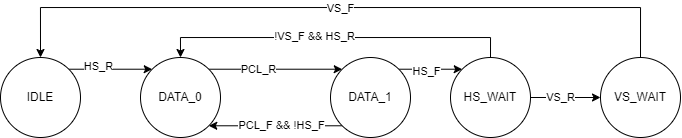

The diagram above was exported from draw.io. Its source (the exported page's mxGraphModel, read from the mxfile embedded in the PNG):
<mxGraphModel dx="757" dy="419" grid="1" gridSize="10" guides="1" tooltips="1" connect="1" arrows="1" fold="1" page="1" pageScale="1" pageWidth="1169" pageHeight="827" math="0" shadow="0">
  <root>
    <mxCell id="0" />
    <mxCell id="1" parent="0" />
    <mxCell id="H9Y2br9Bi2rUBMscj-yR-4" style="edgeStyle=orthogonalEdgeStyle;rounded=0;orthogonalLoop=1;jettySize=auto;html=1;exitX=1;exitY=0;exitDx=0;exitDy=0;entryX=0;entryY=0;entryDx=0;entryDy=0;" edge="1" parent="1" source="H9Y2br9Bi2rUBMscj-yR-1" target="H9Y2br9Bi2rUBMscj-yR-2">
      <mxGeometry relative="1" as="geometry" />
    </mxCell>
    <mxCell id="H9Y2br9Bi2rUBMscj-yR-6" value="HS_R" style="edgeLabel;html=1;align=center;verticalAlign=middle;resizable=0;points=[];" vertex="1" connectable="0" parent="H9Y2br9Bi2rUBMscj-yR-4">
      <mxGeometry x="-0.3079" y="3" relative="1" as="geometry">
        <mxPoint as="offset" />
      </mxGeometry>
    </mxCell>
    <mxCell id="H9Y2br9Bi2rUBMscj-yR-1" value="IDLE" style="ellipse;whiteSpace=wrap;html=1;aspect=fixed;" vertex="1" parent="1">
      <mxGeometry x="70" y="100" width="80" height="80" as="geometry" />
    </mxCell>
    <mxCell id="H9Y2br9Bi2rUBMscj-yR-7" style="edgeStyle=orthogonalEdgeStyle;rounded=0;orthogonalLoop=1;jettySize=auto;html=1;exitX=1;exitY=0;exitDx=0;exitDy=0;entryX=0;entryY=0;entryDx=0;entryDy=0;" edge="1" parent="1" source="H9Y2br9Bi2rUBMscj-yR-2" target="H9Y2br9Bi2rUBMscj-yR-3">
      <mxGeometry relative="1" as="geometry" />
    </mxCell>
    <mxCell id="H9Y2br9Bi2rUBMscj-yR-8" value="PCL_R" style="edgeLabel;html=1;align=center;verticalAlign=middle;resizable=0;points=[];" vertex="1" connectable="0" parent="H9Y2br9Bi2rUBMscj-yR-7">
      <mxGeometry x="-0.2548" relative="1" as="geometry">
        <mxPoint as="offset" />
      </mxGeometry>
    </mxCell>
    <mxCell id="H9Y2br9Bi2rUBMscj-yR-2" value="DATA_0" style="ellipse;whiteSpace=wrap;html=1;aspect=fixed;" vertex="1" parent="1">
      <mxGeometry x="210" y="100" width="80" height="80" as="geometry" />
    </mxCell>
    <mxCell id="H9Y2br9Bi2rUBMscj-yR-9" style="edgeStyle=orthogonalEdgeStyle;rounded=0;orthogonalLoop=1;jettySize=auto;html=1;exitX=0;exitY=1;exitDx=0;exitDy=0;entryX=1;entryY=1;entryDx=0;entryDy=0;" edge="1" parent="1" source="H9Y2br9Bi2rUBMscj-yR-3" target="H9Y2br9Bi2rUBMscj-yR-2">
      <mxGeometry relative="1" as="geometry" />
    </mxCell>
    <mxCell id="H9Y2br9Bi2rUBMscj-yR-10" value="PCL_F &amp;amp;&amp;amp; !HS_F" style="edgeLabel;html=1;align=center;verticalAlign=middle;resizable=0;points=[];" vertex="1" connectable="0" parent="H9Y2br9Bi2rUBMscj-yR-9">
      <mxGeometry x="-0.0749" y="-1" relative="1" as="geometry">
        <mxPoint as="offset" />
      </mxGeometry>
    </mxCell>
    <mxCell id="H9Y2br9Bi2rUBMscj-yR-24" style="edgeStyle=orthogonalEdgeStyle;rounded=0;orthogonalLoop=1;jettySize=auto;html=1;exitX=1;exitY=0;exitDx=0;exitDy=0;entryX=0;entryY=0;entryDx=0;entryDy=0;" edge="1" parent="1" source="H9Y2br9Bi2rUBMscj-yR-3" target="H9Y2br9Bi2rUBMscj-yR-23">
      <mxGeometry relative="1" as="geometry" />
    </mxCell>
    <mxCell id="H9Y2br9Bi2rUBMscj-yR-25" value="HS_F" style="edgeLabel;html=1;align=center;verticalAlign=middle;resizable=0;points=[];" vertex="1" connectable="0" parent="H9Y2br9Bi2rUBMscj-yR-24">
      <mxGeometry x="-0.1446" y="-2" relative="1" as="geometry">
        <mxPoint as="offset" />
      </mxGeometry>
    </mxCell>
    <mxCell id="H9Y2br9Bi2rUBMscj-yR-3" value="DATA_1" style="ellipse;whiteSpace=wrap;html=1;aspect=fixed;" vertex="1" parent="1">
      <mxGeometry x="400" y="100" width="80" height="80" as="geometry" />
    </mxCell>
    <mxCell id="H9Y2br9Bi2rUBMscj-yR-20" style="edgeStyle=orthogonalEdgeStyle;rounded=0;orthogonalLoop=1;jettySize=auto;html=1;exitX=0.5;exitY=0;exitDx=0;exitDy=0;entryX=0.5;entryY=0;entryDx=0;entryDy=0;" edge="1" parent="1" source="H9Y2br9Bi2rUBMscj-yR-13" target="H9Y2br9Bi2rUBMscj-yR-1">
      <mxGeometry relative="1" as="geometry">
        <Array as="points">
          <mxPoint x="710" y="50" />
          <mxPoint x="110" y="50" />
        </Array>
      </mxGeometry>
    </mxCell>
    <mxCell id="H9Y2br9Bi2rUBMscj-yR-21" value="VS_F" style="edgeLabel;html=1;align=center;verticalAlign=middle;resizable=0;points=[];" vertex="1" connectable="0" parent="H9Y2br9Bi2rUBMscj-yR-20">
      <mxGeometry y="1" relative="1" as="geometry">
        <mxPoint as="offset" />
      </mxGeometry>
    </mxCell>
    <mxCell id="H9Y2br9Bi2rUBMscj-yR-13" value="VS_WAIT" style="ellipse;whiteSpace=wrap;html=1;aspect=fixed;" vertex="1" parent="1">
      <mxGeometry x="670" y="100" width="80" height="80" as="geometry" />
    </mxCell>
    <mxCell id="H9Y2br9Bi2rUBMscj-yR-26" style="edgeStyle=orthogonalEdgeStyle;rounded=0;orthogonalLoop=1;jettySize=auto;html=1;entryX=0.5;entryY=0;entryDx=0;entryDy=0;" edge="1" parent="1" source="H9Y2br9Bi2rUBMscj-yR-23" target="H9Y2br9Bi2rUBMscj-yR-2">
      <mxGeometry relative="1" as="geometry">
        <Array as="points">
          <mxPoint x="560" y="80" />
          <mxPoint x="250" y="80" />
        </Array>
      </mxGeometry>
    </mxCell>
    <mxCell id="H9Y2br9Bi2rUBMscj-yR-27" value="!VS_F &amp;amp;&amp;amp; HS_R" style="edgeLabel;html=1;align=center;verticalAlign=middle;resizable=0;points=[];" vertex="1" connectable="0" parent="H9Y2br9Bi2rUBMscj-yR-26">
      <mxGeometry x="0.1218" y="-1" relative="1" as="geometry">
        <mxPoint as="offset" />
      </mxGeometry>
    </mxCell>
    <mxCell id="H9Y2br9Bi2rUBMscj-yR-28" style="edgeStyle=orthogonalEdgeStyle;rounded=0;orthogonalLoop=1;jettySize=auto;html=1;exitX=1;exitY=0.5;exitDx=0;exitDy=0;entryX=0;entryY=0.5;entryDx=0;entryDy=0;" edge="1" parent="1" source="H9Y2br9Bi2rUBMscj-yR-23" target="H9Y2br9Bi2rUBMscj-yR-13">
      <mxGeometry relative="1" as="geometry" />
    </mxCell>
    <mxCell id="H9Y2br9Bi2rUBMscj-yR-29" value="VS_R" style="edgeLabel;html=1;align=center;verticalAlign=middle;resizable=0;points=[];" vertex="1" connectable="0" parent="H9Y2br9Bi2rUBMscj-yR-28">
      <mxGeometry x="-0.1458" relative="1" as="geometry">
        <mxPoint as="offset" />
      </mxGeometry>
    </mxCell>
    <mxCell id="H9Y2br9Bi2rUBMscj-yR-23" value="HS_WAIT" style="ellipse;whiteSpace=wrap;html=1;aspect=fixed;" vertex="1" parent="1">
      <mxGeometry x="520" y="100" width="80" height="80" as="geometry" />
    </mxCell>
  </root>
</mxGraphModel>